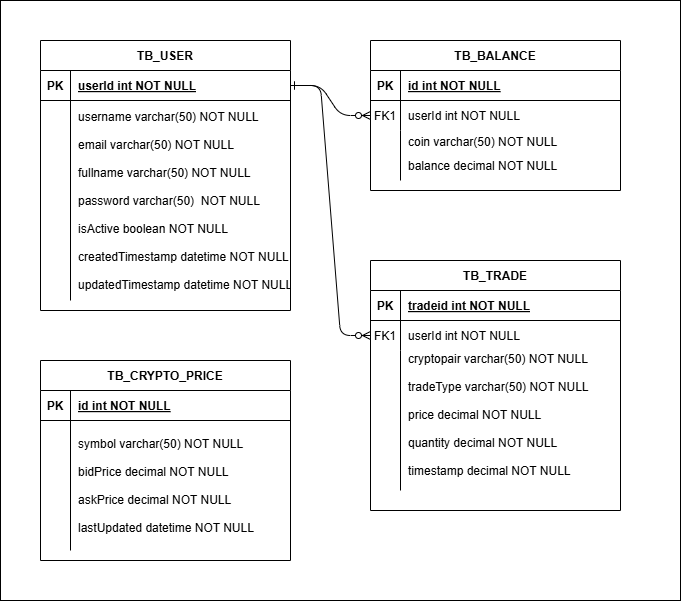

The diagram above was exported from draw.io. Its source (the exported page's mxGraphModel, read from the mxfile embedded in the PNG):
<mxGraphModel dx="2074" dy="1132" grid="1" gridSize="10" guides="1" tooltips="1" connect="1" arrows="1" fold="1" page="1" pageScale="1" pageWidth="850" pageHeight="1100" math="0" shadow="0" extFonts="Permanent Marker^https://fonts.googleapis.com/css?family=Permanent+Marker">
  <root>
    <mxCell id="0" />
    <mxCell id="1" parent="0" />
    <mxCell id="pOK6jCc-0TopqPdhu9Z3-1" value="" style="rounded=0;whiteSpace=wrap;html=1;fillColor=none;" parent="1" vertex="1">
      <mxGeometry x="80" y="80" width="680" height="600" as="geometry" />
    </mxCell>
    <mxCell id="C-vyLk0tnHw3VtMMgP7b-1" value="" style="edgeStyle=entityRelationEdgeStyle;endArrow=ERzeroToMany;startArrow=ERone;endFill=1;startFill=0;" parent="1" source="C-vyLk0tnHw3VtMMgP7b-24" target="C-vyLk0tnHw3VtMMgP7b-6" edge="1">
      <mxGeometry width="100" height="100" relative="1" as="geometry">
        <mxPoint x="340" y="720" as="sourcePoint" />
        <mxPoint x="440" y="620" as="targetPoint" />
      </mxGeometry>
    </mxCell>
    <mxCell id="C-vyLk0tnHw3VtMMgP7b-2" value="TB_BALANCE" style="shape=table;startSize=30;container=1;collapsible=1;childLayout=tableLayout;fixedRows=1;rowLines=0;fontStyle=1;align=center;resizeLast=1;" parent="1" vertex="1">
      <mxGeometry x="450" y="120" width="250" height="150" as="geometry" />
    </mxCell>
    <mxCell id="C-vyLk0tnHw3VtMMgP7b-3" value="" style="shape=partialRectangle;collapsible=0;dropTarget=0;pointerEvents=0;fillColor=none;points=[[0,0.5],[1,0.5]];portConstraint=eastwest;top=0;left=0;right=0;bottom=1;" parent="C-vyLk0tnHw3VtMMgP7b-2" vertex="1">
      <mxGeometry y="30" width="250" height="30" as="geometry" />
    </mxCell>
    <mxCell id="C-vyLk0tnHw3VtMMgP7b-4" value="PK" style="shape=partialRectangle;overflow=hidden;connectable=0;fillColor=none;top=0;left=0;bottom=0;right=0;fontStyle=1;" parent="C-vyLk0tnHw3VtMMgP7b-3" vertex="1">
      <mxGeometry width="30" height="30" as="geometry">
        <mxRectangle width="30" height="30" as="alternateBounds" />
      </mxGeometry>
    </mxCell>
    <mxCell id="C-vyLk0tnHw3VtMMgP7b-5" value="id int NOT NULL " style="shape=partialRectangle;overflow=hidden;connectable=0;fillColor=none;top=0;left=0;bottom=0;right=0;align=left;spacingLeft=6;fontStyle=5;" parent="C-vyLk0tnHw3VtMMgP7b-3" vertex="1">
      <mxGeometry x="30" width="220" height="30" as="geometry">
        <mxRectangle width="220" height="30" as="alternateBounds" />
      </mxGeometry>
    </mxCell>
    <mxCell id="C-vyLk0tnHw3VtMMgP7b-6" value="" style="shape=partialRectangle;collapsible=0;dropTarget=0;pointerEvents=0;fillColor=none;points=[[0,0.5],[1,0.5]];portConstraint=eastwest;top=0;left=0;right=0;bottom=0;" parent="C-vyLk0tnHw3VtMMgP7b-2" vertex="1">
      <mxGeometry y="60" width="250" height="30" as="geometry" />
    </mxCell>
    <mxCell id="C-vyLk0tnHw3VtMMgP7b-7" value="FK1" style="shape=partialRectangle;overflow=hidden;connectable=0;fillColor=none;top=0;left=0;bottom=0;right=0;" parent="C-vyLk0tnHw3VtMMgP7b-6" vertex="1">
      <mxGeometry width="30" height="30" as="geometry">
        <mxRectangle width="30" height="30" as="alternateBounds" />
      </mxGeometry>
    </mxCell>
    <mxCell id="C-vyLk0tnHw3VtMMgP7b-8" value="userId int NOT NULL" style="shape=partialRectangle;overflow=hidden;connectable=0;fillColor=none;top=0;left=0;bottom=0;right=0;align=left;spacingLeft=6;" parent="C-vyLk0tnHw3VtMMgP7b-6" vertex="1">
      <mxGeometry x="30" width="220" height="30" as="geometry">
        <mxRectangle width="220" height="30" as="alternateBounds" />
      </mxGeometry>
    </mxCell>
    <mxCell id="C-vyLk0tnHw3VtMMgP7b-9" value="" style="shape=partialRectangle;collapsible=0;dropTarget=0;pointerEvents=0;fillColor=none;points=[[0,0.5],[1,0.5]];portConstraint=eastwest;top=0;left=0;right=0;bottom=0;" parent="C-vyLk0tnHw3VtMMgP7b-2" vertex="1">
      <mxGeometry y="90" width="250" height="50" as="geometry" />
    </mxCell>
    <mxCell id="C-vyLk0tnHw3VtMMgP7b-10" value="" style="shape=partialRectangle;overflow=hidden;connectable=0;fillColor=none;top=0;left=0;bottom=0;right=0;" parent="C-vyLk0tnHw3VtMMgP7b-9" vertex="1">
      <mxGeometry width="30" height="50" as="geometry">
        <mxRectangle width="30" height="50" as="alternateBounds" />
      </mxGeometry>
    </mxCell>
    <mxCell id="C-vyLk0tnHw3VtMMgP7b-11" value="coin varchar(50) NOT NULL&#10;&#10;" style="shape=partialRectangle;overflow=hidden;connectable=0;fillColor=none;top=0;left=0;bottom=0;right=0;align=left;spacingLeft=6;" parent="C-vyLk0tnHw3VtMMgP7b-9" vertex="1">
      <mxGeometry x="30" width="220" height="50" as="geometry">
        <mxRectangle width="220" height="50" as="alternateBounds" />
      </mxGeometry>
    </mxCell>
    <mxCell id="C-vyLk0tnHw3VtMMgP7b-23" value="TB_USER" style="shape=table;startSize=30;container=1;collapsible=1;childLayout=tableLayout;fixedRows=1;rowLines=0;fontStyle=1;align=center;resizeLast=1;" parent="1" vertex="1">
      <mxGeometry x="120" y="120" width="250" height="270" as="geometry" />
    </mxCell>
    <mxCell id="C-vyLk0tnHw3VtMMgP7b-24" value="" style="shape=partialRectangle;collapsible=0;dropTarget=0;pointerEvents=0;fillColor=none;points=[[0,0.5],[1,0.5]];portConstraint=eastwest;top=0;left=0;right=0;bottom=1;" parent="C-vyLk0tnHw3VtMMgP7b-23" vertex="1">
      <mxGeometry y="30" width="250" height="30" as="geometry" />
    </mxCell>
    <mxCell id="C-vyLk0tnHw3VtMMgP7b-25" value="PK" style="shape=partialRectangle;overflow=hidden;connectable=0;fillColor=none;top=0;left=0;bottom=0;right=0;fontStyle=1;" parent="C-vyLk0tnHw3VtMMgP7b-24" vertex="1">
      <mxGeometry width="30" height="30" as="geometry">
        <mxRectangle width="30" height="30" as="alternateBounds" />
      </mxGeometry>
    </mxCell>
    <mxCell id="C-vyLk0tnHw3VtMMgP7b-26" value="userId int NOT NULL " style="shape=partialRectangle;overflow=hidden;connectable=0;fillColor=none;top=0;left=0;bottom=0;right=0;align=left;spacingLeft=6;fontStyle=5;" parent="C-vyLk0tnHw3VtMMgP7b-24" vertex="1">
      <mxGeometry x="30" width="220" height="30" as="geometry">
        <mxRectangle width="220" height="30" as="alternateBounds" />
      </mxGeometry>
    </mxCell>
    <mxCell id="C-vyLk0tnHw3VtMMgP7b-27" value="" style="shape=partialRectangle;collapsible=0;dropTarget=0;pointerEvents=0;fillColor=none;points=[[0,0.5],[1,0.5]];portConstraint=eastwest;top=0;left=0;right=0;bottom=0;" parent="C-vyLk0tnHw3VtMMgP7b-23" vertex="1">
      <mxGeometry y="60" width="250" height="200" as="geometry" />
    </mxCell>
    <mxCell id="C-vyLk0tnHw3VtMMgP7b-28" value="" style="shape=partialRectangle;overflow=hidden;connectable=0;fillColor=none;top=0;left=0;bottom=0;right=0;" parent="C-vyLk0tnHw3VtMMgP7b-27" vertex="1">
      <mxGeometry width="30" height="200" as="geometry">
        <mxRectangle width="30" height="200" as="alternateBounds" />
      </mxGeometry>
    </mxCell>
    <mxCell id="C-vyLk0tnHw3VtMMgP7b-29" value="username varchar(50) NOT NULL&#10;&#10;email varchar(50) NOT NULL&#10;&#10;fullname varchar(50) NOT NULL&#10;&#10;password varchar(50)  NOT NULL&#10;&#10;isActive boolean NOT NULL&#10;&#10;createdTimestamp datetime NOT NULL&#10;&#10;updatedTimestamp datetime NOT NULL" style="shape=partialRectangle;overflow=hidden;connectable=0;fillColor=none;top=0;left=0;bottom=0;right=0;align=left;spacingLeft=6;" parent="C-vyLk0tnHw3VtMMgP7b-27" vertex="1">
      <mxGeometry x="30" width="220" height="200" as="geometry">
        <mxRectangle width="220" height="200" as="alternateBounds" />
      </mxGeometry>
    </mxCell>
    <mxCell id="qdqZBynfoLvGkhhNyFA6-1" value="" style="shape=partialRectangle;collapsible=0;dropTarget=0;pointerEvents=0;fillColor=none;points=[[0,0.5],[1,0.5]];portConstraint=eastwest;top=0;left=0;right=0;bottom=0;" parent="1" vertex="1">
      <mxGeometry x="140" y="390" width="250" height="110" as="geometry" />
    </mxCell>
    <mxCell id="qdqZBynfoLvGkhhNyFA6-2" value="" style="shape=partialRectangle;overflow=hidden;connectable=0;fillColor=none;top=0;left=0;bottom=0;right=0;" parent="qdqZBynfoLvGkhhNyFA6-1" vertex="1">
      <mxGeometry width="30" height="110" as="geometry">
        <mxRectangle width="30" height="110" as="alternateBounds" />
      </mxGeometry>
    </mxCell>
    <mxCell id="qdqZBynfoLvGkhhNyFA6-4" value="" style="shape=partialRectangle;collapsible=0;dropTarget=0;pointerEvents=0;fillColor=none;points=[[0,0.5],[1,0.5]];portConstraint=eastwest;top=0;left=0;right=0;bottom=0;" parent="1" vertex="1">
      <mxGeometry x="460" y="240" width="250" height="30" as="geometry" />
    </mxCell>
    <mxCell id="qdqZBynfoLvGkhhNyFA6-5" value="" style="shape=partialRectangle;overflow=hidden;connectable=0;fillColor=none;top=0;left=0;bottom=0;right=0;" parent="qdqZBynfoLvGkhhNyFA6-4" vertex="1">
      <mxGeometry width="30" height="30" as="geometry">
        <mxRectangle width="30" height="30" as="alternateBounds" />
      </mxGeometry>
    </mxCell>
    <mxCell id="qdqZBynfoLvGkhhNyFA6-6" value="balance decimal NOT NULL" style="shape=partialRectangle;overflow=hidden;connectable=0;fillColor=none;top=0;left=0;bottom=0;right=0;align=left;spacingLeft=6;" parent="1" vertex="1">
      <mxGeometry x="480" y="230" width="220" height="30" as="geometry">
        <mxRectangle width="220" height="30" as="alternateBounds" />
      </mxGeometry>
    </mxCell>
    <mxCell id="qdqZBynfoLvGkhhNyFA6-7" value="TB_CRYPTO_PRICE" style="shape=table;startSize=30;container=1;collapsible=1;childLayout=tableLayout;fixedRows=1;rowLines=0;fontStyle=1;align=center;resizeLast=1;" parent="1" vertex="1">
      <mxGeometry x="120" y="440" width="250" height="200" as="geometry" />
    </mxCell>
    <mxCell id="qdqZBynfoLvGkhhNyFA6-8" value="" style="shape=partialRectangle;collapsible=0;dropTarget=0;pointerEvents=0;fillColor=none;points=[[0,0.5],[1,0.5]];portConstraint=eastwest;top=0;left=0;right=0;bottom=1;" parent="qdqZBynfoLvGkhhNyFA6-7" vertex="1">
      <mxGeometry y="30" width="250" height="30" as="geometry" />
    </mxCell>
    <mxCell id="qdqZBynfoLvGkhhNyFA6-9" value="PK" style="shape=partialRectangle;overflow=hidden;connectable=0;fillColor=none;top=0;left=0;bottom=0;right=0;fontStyle=1;" parent="qdqZBynfoLvGkhhNyFA6-8" vertex="1">
      <mxGeometry width="30" height="30" as="geometry">
        <mxRectangle width="30" height="30" as="alternateBounds" />
      </mxGeometry>
    </mxCell>
    <mxCell id="qdqZBynfoLvGkhhNyFA6-10" value="id int NOT NULL " style="shape=partialRectangle;overflow=hidden;connectable=0;fillColor=none;top=0;left=0;bottom=0;right=0;align=left;spacingLeft=6;fontStyle=5;" parent="qdqZBynfoLvGkhhNyFA6-8" vertex="1">
      <mxGeometry x="30" width="220" height="30" as="geometry">
        <mxRectangle width="220" height="30" as="alternateBounds" />
      </mxGeometry>
    </mxCell>
    <mxCell id="qdqZBynfoLvGkhhNyFA6-11" value="" style="shape=partialRectangle;collapsible=0;dropTarget=0;pointerEvents=0;fillColor=none;points=[[0,0.5],[1,0.5]];portConstraint=eastwest;top=0;left=0;right=0;bottom=0;" parent="qdqZBynfoLvGkhhNyFA6-7" vertex="1">
      <mxGeometry y="60" width="250" height="130" as="geometry" />
    </mxCell>
    <mxCell id="qdqZBynfoLvGkhhNyFA6-12" value="" style="shape=partialRectangle;overflow=hidden;connectable=0;fillColor=none;top=0;left=0;bottom=0;right=0;" parent="qdqZBynfoLvGkhhNyFA6-11" vertex="1">
      <mxGeometry width="30" height="130" as="geometry">
        <mxRectangle width="30" height="130" as="alternateBounds" />
      </mxGeometry>
    </mxCell>
    <mxCell id="qdqZBynfoLvGkhhNyFA6-13" value="symbol varchar(50) NOT NULL&#10;&#10;bidPrice decimal NOT NULL&#10;&#10;askPrice decimal NOT NULL&#10;&#10;lastUpdated datetime NOT NULL" style="shape=partialRectangle;overflow=hidden;connectable=0;fillColor=none;top=0;left=0;bottom=0;right=0;align=left;spacingLeft=6;" parent="qdqZBynfoLvGkhhNyFA6-11" vertex="1">
      <mxGeometry x="30" width="220" height="130" as="geometry">
        <mxRectangle width="220" height="130" as="alternateBounds" />
      </mxGeometry>
    </mxCell>
    <mxCell id="qdqZBynfoLvGkhhNyFA6-14" value="TB_TRADE" style="shape=table;startSize=30;container=1;collapsible=1;childLayout=tableLayout;fixedRows=1;rowLines=0;fontStyle=1;align=center;resizeLast=1;" parent="1" vertex="1">
      <mxGeometry x="450" y="340" width="250" height="250" as="geometry" />
    </mxCell>
    <mxCell id="qdqZBynfoLvGkhhNyFA6-15" value="" style="shape=partialRectangle;collapsible=0;dropTarget=0;pointerEvents=0;fillColor=none;points=[[0,0.5],[1,0.5]];portConstraint=eastwest;top=0;left=0;right=0;bottom=1;" parent="qdqZBynfoLvGkhhNyFA6-14" vertex="1">
      <mxGeometry y="30" width="250" height="30" as="geometry" />
    </mxCell>
    <mxCell id="qdqZBynfoLvGkhhNyFA6-16" value="PK" style="shape=partialRectangle;overflow=hidden;connectable=0;fillColor=none;top=0;left=0;bottom=0;right=0;fontStyle=1;" parent="qdqZBynfoLvGkhhNyFA6-15" vertex="1">
      <mxGeometry width="30" height="30" as="geometry">
        <mxRectangle width="30" height="30" as="alternateBounds" />
      </mxGeometry>
    </mxCell>
    <mxCell id="qdqZBynfoLvGkhhNyFA6-17" value="tradeid int NOT NULL " style="shape=partialRectangle;overflow=hidden;connectable=0;fillColor=none;top=0;left=0;bottom=0;right=0;align=left;spacingLeft=6;fontStyle=5;" parent="qdqZBynfoLvGkhhNyFA6-15" vertex="1">
      <mxGeometry x="30" width="220" height="30" as="geometry">
        <mxRectangle width="220" height="30" as="alternateBounds" />
      </mxGeometry>
    </mxCell>
    <mxCell id="qdqZBynfoLvGkhhNyFA6-18" value="" style="shape=partialRectangle;collapsible=0;dropTarget=0;pointerEvents=0;fillColor=none;points=[[0,0.5],[1,0.5]];portConstraint=eastwest;top=0;left=0;right=0;bottom=0;" parent="qdqZBynfoLvGkhhNyFA6-14" vertex="1">
      <mxGeometry y="60" width="250" height="30" as="geometry" />
    </mxCell>
    <mxCell id="qdqZBynfoLvGkhhNyFA6-19" value="FK1" style="shape=partialRectangle;overflow=hidden;connectable=0;fillColor=none;top=0;left=0;bottom=0;right=0;" parent="qdqZBynfoLvGkhhNyFA6-18" vertex="1">
      <mxGeometry width="30" height="30" as="geometry">
        <mxRectangle width="30" height="30" as="alternateBounds" />
      </mxGeometry>
    </mxCell>
    <mxCell id="qdqZBynfoLvGkhhNyFA6-20" value="userId int NOT NULL" style="shape=partialRectangle;overflow=hidden;connectable=0;fillColor=none;top=0;left=0;bottom=0;right=0;align=left;spacingLeft=6;" parent="qdqZBynfoLvGkhhNyFA6-18" vertex="1">
      <mxGeometry x="30" width="220" height="30" as="geometry">
        <mxRectangle width="220" height="30" as="alternateBounds" />
      </mxGeometry>
    </mxCell>
    <mxCell id="qdqZBynfoLvGkhhNyFA6-21" value="" style="shape=partialRectangle;collapsible=0;dropTarget=0;pointerEvents=0;fillColor=none;points=[[0,0.5],[1,0.5]];portConstraint=eastwest;top=0;left=0;right=0;bottom=0;" parent="qdqZBynfoLvGkhhNyFA6-14" vertex="1">
      <mxGeometry y="90" width="250" height="140" as="geometry" />
    </mxCell>
    <mxCell id="qdqZBynfoLvGkhhNyFA6-22" value="" style="shape=partialRectangle;overflow=hidden;connectable=0;fillColor=none;top=0;left=0;bottom=0;right=0;" parent="qdqZBynfoLvGkhhNyFA6-21" vertex="1">
      <mxGeometry width="30" height="140" as="geometry">
        <mxRectangle width="30" height="140" as="alternateBounds" />
      </mxGeometry>
    </mxCell>
    <mxCell id="qdqZBynfoLvGkhhNyFA6-23" value="cryptopair varchar(50) NOT NULL&#10;&#10;tradeType varchar(50) NOT NULL&#10;&#10;price decimal NOT NULL&#10;&#10;quantity decimal NOT NULL&#10;&#10;timestamp decimal NOT NULL&#10;&#10;" style="shape=partialRectangle;overflow=hidden;connectable=0;fillColor=none;top=0;left=0;bottom=0;right=0;align=left;spacingLeft=6;" parent="qdqZBynfoLvGkhhNyFA6-21" vertex="1">
      <mxGeometry x="30" width="220" height="140" as="geometry">
        <mxRectangle width="220" height="140" as="alternateBounds" />
      </mxGeometry>
    </mxCell>
    <mxCell id="qdqZBynfoLvGkhhNyFA6-24" value="" style="edgeStyle=entityRelationEdgeStyle;endArrow=ERzeroToMany;startArrow=ERone;endFill=1;startFill=0;exitX=1;exitY=0.5;exitDx=0;exitDy=0;entryX=0;entryY=0.5;entryDx=0;entryDy=0;" parent="1" target="qdqZBynfoLvGkhhNyFA6-18" edge="1" source="C-vyLk0tnHw3VtMMgP7b-24">
      <mxGeometry width="100" height="100" relative="1" as="geometry">
        <mxPoint x="370" y="200" as="sourcePoint" />
        <mxPoint x="450" y="420" as="targetPoint" />
      </mxGeometry>
    </mxCell>
  </root>
</mxGraphModel>